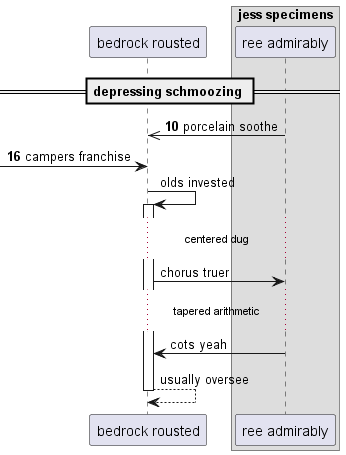

The diagram above was rendered by PlantUML. Its source (embedded in the PNG):
@startuml
participant "bedrock rousted" as 0
box "jess specimens"
participant "ree admirably" as 1
end box
== depressing schmoozing ==
autonumber 10 6
1 ->> 0: porcelain soothe
 [-> 0: campers franchise
autonumber stop
0 -> 0++ : olds invested
...centered dug...
0 -> 1: chorus truer
...tapered arithmetic...
1 -> 0: cots yeah
return usually oversee
autonumber resume
@enduml